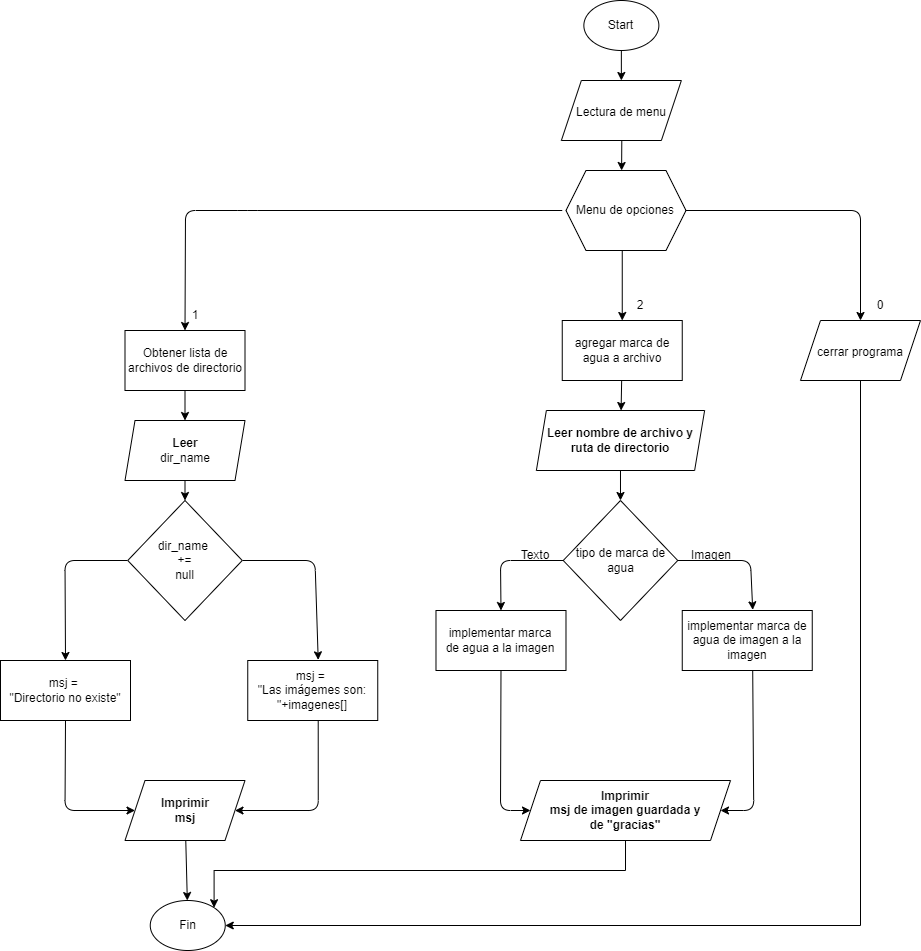

The diagram above was exported from draw.io. Its source (the exported page's mxGraphModel, read from the mxfile embedded in the PNG):
<mxGraphModel dx="1469" dy="912" grid="1" gridSize="10" guides="1" tooltips="1" connect="1" arrows="1" fold="1" page="1" pageScale="1" pageWidth="850" pageHeight="1100" math="0" shadow="0">
  <root>
    <mxCell id="0" />
    <mxCell id="1" parent="0" />
    <mxCell id="22" value="" style="edgeStyle=none;html=1;" parent="1" edge="1">
      <mxGeometry relative="1" as="geometry">
        <mxPoint x="581.36" y="160" as="sourcePoint" />
        <mxPoint x="581.11" y="200" as="targetPoint" />
      </mxGeometry>
    </mxCell>
    <mxCell id="35" value="" style="edgeStyle=none;html=1;fontSize=18;" parent="1" source="2" target="34" edge="1">
      <mxGeometry relative="1" as="geometry" />
    </mxCell>
    <mxCell id="2" value="Start" style="ellipse;whiteSpace=wrap;html=1;" parent="1" vertex="1">
      <mxGeometry x="543.36" y="30" width="75" height="50" as="geometry" />
    </mxCell>
    <mxCell id="7" value="" style="edgeStyle=none;html=1;" parent="1" source="3" target="6" edge="1">
      <mxGeometry relative="1" as="geometry" />
    </mxCell>
    <mxCell id="3" value="Leer&lt;br&gt;&lt;span style=&quot;font-weight: normal;&quot;&gt;dir_name&lt;/span&gt;" style="shape=parallelogram;perimeter=parallelogramPerimeter;whiteSpace=wrap;html=1;fixedSize=1;size=10.000000000000227;fontStyle=1" parent="1" vertex="1">
      <mxGeometry x="84.5" y="450" width="120" height="60" as="geometry" />
    </mxCell>
    <mxCell id="9" value="" style="edgeStyle=none;html=1;entryX=0.542;entryY=-0.011;entryDx=0;entryDy=0;entryPerimeter=0;" parent="1" source="6" target="8" edge="1">
      <mxGeometry relative="1" as="geometry">
        <Array as="points">
          <mxPoint x="274.5" y="590" />
        </Array>
      </mxGeometry>
    </mxCell>
    <mxCell id="38" style="edgeStyle=none;html=1;entryX=0.5;entryY=0;entryDx=0;entryDy=0;fontSize=12;" parent="1" source="6" target="10" edge="1">
      <mxGeometry relative="1" as="geometry">
        <Array as="points">
          <mxPoint x="24.5" y="590" />
        </Array>
      </mxGeometry>
    </mxCell>
    <mxCell id="6" value="dir_name &lt;br&gt;+=&lt;br&gt;null" style="rhombus;whiteSpace=wrap;html=1;" parent="1" vertex="1">
      <mxGeometry x="87.25" y="530" width="114.5" height="120" as="geometry" />
    </mxCell>
    <mxCell id="16" style="edgeStyle=none;html=1;entryX=1;entryY=0.5;entryDx=0;entryDy=0;exitX=0.542;exitY=1.002;exitDx=0;exitDy=0;exitPerimeter=0;" parent="1" source="8" target="40" edge="1">
      <mxGeometry relative="1" as="geometry">
        <mxPoint x="207.25" y="839.9999999999998" as="targetPoint" />
        <Array as="points">
          <mxPoint x="277.75" y="840" />
        </Array>
      </mxGeometry>
    </mxCell>
    <mxCell id="8" value="msj = &lt;br&gt;&quot;Las imágemes son: &quot;+imagenes[]" style="whiteSpace=wrap;html=1;" parent="1" vertex="1">
      <mxGeometry x="207.25" y="690" width="130" height="60" as="geometry" />
    </mxCell>
    <mxCell id="15" value="" style="edgeStyle=none;html=1;entryX=0;entryY=0.5;entryDx=0;entryDy=0;exitX=0.5;exitY=1;exitDx=0;exitDy=0;" parent="1" source="10" target="40" edge="1">
      <mxGeometry relative="1" as="geometry">
        <mxPoint x="-58.25" y="749.9999999999998" as="sourcePoint" />
        <mxPoint x="87.25" y="839.9999999999998" as="targetPoint" />
        <Array as="points">
          <mxPoint x="24.5" y="840" />
        </Array>
      </mxGeometry>
    </mxCell>
    <mxCell id="19" value="Fin" style="ellipse;whiteSpace=wrap;html=1;" parent="1" vertex="1">
      <mxGeometry x="109.75" y="930" width="75" height="50" as="geometry" />
    </mxCell>
    <mxCell id="24" style="edgeStyle=none;html=1;entryX=0.5;entryY=0;entryDx=0;entryDy=0;" parent="1" target="23" edge="1">
      <mxGeometry relative="1" as="geometry">
        <Array as="points">
          <mxPoint x="206.75" y="240" />
          <mxPoint x="145" y="240" />
        </Array>
        <mxPoint x="521.75" y="240" as="sourcePoint" />
      </mxGeometry>
    </mxCell>
    <mxCell id="26" value="" style="edgeStyle=none;html=1;exitX=0.5;exitY=1;exitDx=0;exitDy=0;" parent="1" target="25" edge="1">
      <mxGeometry relative="1" as="geometry">
        <Array as="points" />
        <mxPoint x="581.75" y="280" as="sourcePoint" />
      </mxGeometry>
    </mxCell>
    <mxCell id="31" value="" style="edgeStyle=none;html=1;fontSize=18;" parent="1" edge="1">
      <mxGeometry relative="1" as="geometry">
        <mxPoint x="819.9999999999998" y="350" as="targetPoint" />
        <Array as="points">
          <mxPoint x="820" y="240" />
        </Array>
        <mxPoint x="640" y="240" as="sourcePoint" />
      </mxGeometry>
    </mxCell>
    <mxCell id="29" value="" style="edgeStyle=none;html=1;fontSize=18;entryX=0.5;entryY=0;entryDx=0;entryDy=0;" parent="1" source="23" target="3" edge="1">
      <mxGeometry relative="1" as="geometry">
        <mxPoint x="147.5" y="440" as="targetPoint" />
      </mxGeometry>
    </mxCell>
    <mxCell id="23" value="Obtener lista de archivos de directorio" style="whiteSpace=wrap;html=1;" parent="1" vertex="1">
      <mxGeometry x="84.5" y="360" width="120" height="60" as="geometry" />
    </mxCell>
    <mxCell id="43" value="" style="edgeStyle=none;html=1;fontSize=12;" parent="1" source="25" target="42" edge="1">
      <mxGeometry relative="1" as="geometry" />
    </mxCell>
    <mxCell id="25" value="agregar marca de agua a archivo" style="whiteSpace=wrap;html=1;" parent="1" vertex="1">
      <mxGeometry x="521.75" y="350" width="120" height="60" as="geometry" />
    </mxCell>
    <mxCell id="roUxp3HFP8F-yuzGw5za-48" style="edgeStyle=orthogonalEdgeStyle;rounded=0;orthogonalLoop=1;jettySize=auto;html=1;exitX=0.5;exitY=1;exitDx=0;exitDy=0;entryX=1;entryY=0.5;entryDx=0;entryDy=0;" parent="1" source="33" target="19" edge="1">
      <mxGeometry relative="1" as="geometry" />
    </mxCell>
    <mxCell id="33" value="&lt;span style=&quot;font-size: 12px;&quot;&gt;cerrar programa&lt;/span&gt;" style="shape=parallelogram;perimeter=parallelogramPerimeter;whiteSpace=wrap;html=1;fixedSize=1;fontSize=18;" parent="1" vertex="1">
      <mxGeometry x="760" y="350" width="120" height="60" as="geometry" />
    </mxCell>
    <mxCell id="34" value="&lt;font style=&quot;font-size: 12px;&quot;&gt;Lectura de menu&lt;br&gt;&lt;/font&gt;" style="shape=parallelogram;perimeter=parallelogramPerimeter;whiteSpace=wrap;html=1;fixedSize=1;fontSize=18;" parent="1" vertex="1">
      <mxGeometry x="520.86" y="110" width="120" height="60" as="geometry" />
    </mxCell>
    <mxCell id="37" style="edgeStyle=none;html=1;fontSize=12;" parent="1" source="10" edge="1">
      <mxGeometry relative="1" as="geometry">
        <mxPoint x="14" y="699.9999999999998" as="targetPoint" />
      </mxGeometry>
    </mxCell>
    <mxCell id="10" value="msj = &lt;br&gt;&quot;Directorio no existe&quot;" style="whiteSpace=wrap;html=1;" parent="1" vertex="1">
      <mxGeometry x="-40" y="690" width="130" height="60" as="geometry" />
    </mxCell>
    <mxCell id="41" value="" style="edgeStyle=none;html=1;fontSize=12;" parent="1" source="40" target="19" edge="1">
      <mxGeometry relative="1" as="geometry" />
    </mxCell>
    <mxCell id="40" value="&lt;b&gt;Imprimir&lt;br&gt;msj&lt;/b&gt;" style="shape=parallelogram;perimeter=parallelogramPerimeter;whiteSpace=wrap;html=1;fixedSize=1;fontSize=12;" parent="1" vertex="1">
      <mxGeometry x="84.5" y="810" width="120" height="60" as="geometry" />
    </mxCell>
    <mxCell id="pkpLJFI0L02xDPb_ya9f-51" style="edgeStyle=orthogonalEdgeStyle;rounded=0;orthogonalLoop=1;jettySize=auto;html=1;exitX=0.5;exitY=1;exitDx=0;exitDy=0;entryX=0.5;entryY=0;entryDx=0;entryDy=0;" parent="1" source="42" target="46" edge="1">
      <mxGeometry relative="1" as="geometry" />
    </mxCell>
    <mxCell id="42" value="Leer nombre de archivo y&lt;br&gt;ruta de directorio" style="shape=parallelogram;perimeter=parallelogramPerimeter;whiteSpace=wrap;html=1;fixedSize=1;size=10.000000000000227;fontStyle=1" parent="1" vertex="1">
      <mxGeometry x="495.87" y="440" width="168.25" height="60" as="geometry" />
    </mxCell>
    <mxCell id="46" value="tipo de marca de agua" style="rhombus;whiteSpace=wrap;html=1;" parent="1" vertex="1">
      <mxGeometry x="522.74" y="530" width="114.5" height="120" as="geometry" />
    </mxCell>
    <mxCell id="roUxp3HFP8F-yuzGw5za-51" value="1" style="text;html=1;strokeColor=none;fillColor=none;align=center;verticalAlign=middle;whiteSpace=wrap;rounded=0;" parent="1" vertex="1">
      <mxGeometry x="124.75" y="330" width="60" height="30" as="geometry" />
    </mxCell>
    <mxCell id="roUxp3HFP8F-yuzGw5za-52" value="2" style="text;html=1;strokeColor=none;fillColor=none;align=center;verticalAlign=middle;whiteSpace=wrap;rounded=0;" parent="1" vertex="1">
      <mxGeometry x="570" y="320" width="60" height="30" as="geometry" />
    </mxCell>
    <mxCell id="roUxp3HFP8F-yuzGw5za-53" value="0" style="text;html=1;strokeColor=none;fillColor=none;align=center;verticalAlign=middle;whiteSpace=wrap;rounded=0;" parent="1" vertex="1">
      <mxGeometry x="810" y="320" width="60" height="30" as="geometry" />
    </mxCell>
    <mxCell id="pkpLJFI0L02xDPb_ya9f-52" value="" style="edgeStyle=none;html=1;entryX=0.542;entryY=-0.011;entryDx=0;entryDy=0;entryPerimeter=0;" parent="1" target="pkpLJFI0L02xDPb_ya9f-55" edge="1">
      <mxGeometry relative="1" as="geometry">
        <Array as="points">
          <mxPoint x="709.99" y="590" />
        </Array>
        <mxPoint x="637.24" y="590" as="sourcePoint" />
      </mxGeometry>
    </mxCell>
    <mxCell id="pkpLJFI0L02xDPb_ya9f-53" style="edgeStyle=none;html=1;entryX=0.5;entryY=0;entryDx=0;entryDy=0;fontSize=12;" parent="1" target="pkpLJFI0L02xDPb_ya9f-58" edge="1">
      <mxGeometry relative="1" as="geometry">
        <Array as="points">
          <mxPoint x="459.99" y="590" />
        </Array>
        <mxPoint x="522.74" y="590" as="sourcePoint" />
      </mxGeometry>
    </mxCell>
    <mxCell id="pkpLJFI0L02xDPb_ya9f-54" style="edgeStyle=none;html=1;entryX=1;entryY=0.5;entryDx=0;entryDy=0;exitX=0.542;exitY=1.002;exitDx=0;exitDy=0;exitPerimeter=0;" parent="1" source="pkpLJFI0L02xDPb_ya9f-55" target="pkpLJFI0L02xDPb_ya9f-59" edge="1">
      <mxGeometry relative="1" as="geometry">
        <mxPoint x="642.74" y="839.9999999999998" as="targetPoint" />
        <Array as="points">
          <mxPoint x="713.24" y="840" />
        </Array>
      </mxGeometry>
    </mxCell>
    <mxCell id="pkpLJFI0L02xDPb_ya9f-55" value="implementar marca de agua de imagen a la imagen" style="whiteSpace=wrap;html=1;" parent="1" vertex="1">
      <mxGeometry x="641.75" y="640" width="130" height="60" as="geometry" />
    </mxCell>
    <mxCell id="pkpLJFI0L02xDPb_ya9f-56" value="" style="edgeStyle=none;html=1;entryX=0;entryY=0.5;entryDx=0;entryDy=0;exitX=0.5;exitY=1;exitDx=0;exitDy=0;" parent="1" source="pkpLJFI0L02xDPb_ya9f-58" target="pkpLJFI0L02xDPb_ya9f-59" edge="1">
      <mxGeometry relative="1" as="geometry">
        <mxPoint x="377.24" y="749.9999999999998" as="sourcePoint" />
        <mxPoint x="522.74" y="839.9999999999998" as="targetPoint" />
        <Array as="points">
          <mxPoint x="459.99" y="840" />
        </Array>
      </mxGeometry>
    </mxCell>
    <mxCell id="pkpLJFI0L02xDPb_ya9f-58" value="implementar marca&lt;br&gt;de agua a la imagen" style="whiteSpace=wrap;html=1;" parent="1" vertex="1">
      <mxGeometry x="395.49" y="640" width="130" height="60" as="geometry" />
    </mxCell>
    <mxCell id="pkpLJFI0L02xDPb_ya9f-67" style="edgeStyle=orthogonalEdgeStyle;rounded=0;orthogonalLoop=1;jettySize=auto;html=1;exitX=0.5;exitY=1;exitDx=0;exitDy=0;entryX=1;entryY=0;entryDx=0;entryDy=0;" parent="1" source="pkpLJFI0L02xDPb_ya9f-59" target="19" edge="1">
      <mxGeometry relative="1" as="geometry" />
    </mxCell>
    <mxCell id="pkpLJFI0L02xDPb_ya9f-59" value="&lt;b&gt;Imprimir&lt;br&gt;msj de imagen guardada y&lt;br&gt;de &quot;gracias&quot;&lt;br&gt;&lt;/b&gt;" style="shape=parallelogram;perimeter=parallelogramPerimeter;whiteSpace=wrap;html=1;fixedSize=1;fontSize=12;" parent="1" vertex="1">
      <mxGeometry x="480" y="810" width="210.01" height="60" as="geometry" />
    </mxCell>
    <mxCell id="pkpLJFI0L02xDPb_ya9f-64" value="Texto" style="text;html=1;strokeColor=none;fillColor=none;align=center;verticalAlign=middle;whiteSpace=wrap;rounded=0;" parent="1" vertex="1">
      <mxGeometry x="465.49" y="570" width="60" height="30" as="geometry" />
    </mxCell>
    <mxCell id="pkpLJFI0L02xDPb_ya9f-65" value="Imagen" style="text;html=1;strokeColor=none;fillColor=none;align=center;verticalAlign=middle;whiteSpace=wrap;rounded=0;" parent="1" vertex="1">
      <mxGeometry x="640.86" y="570" width="60" height="30" as="geometry" />
    </mxCell>
    <mxCell id="zJ3uY7xJTECUQeAfx7PG-47" value="Menu de opciones" style="shape=hexagon;perimeter=hexagonPerimeter2;whiteSpace=wrap;html=1;fixedSize=1;" parent="1" vertex="1">
      <mxGeometry x="525.49" y="200" width="120" height="80" as="geometry" />
    </mxCell>
  </root>
</mxGraphModel>